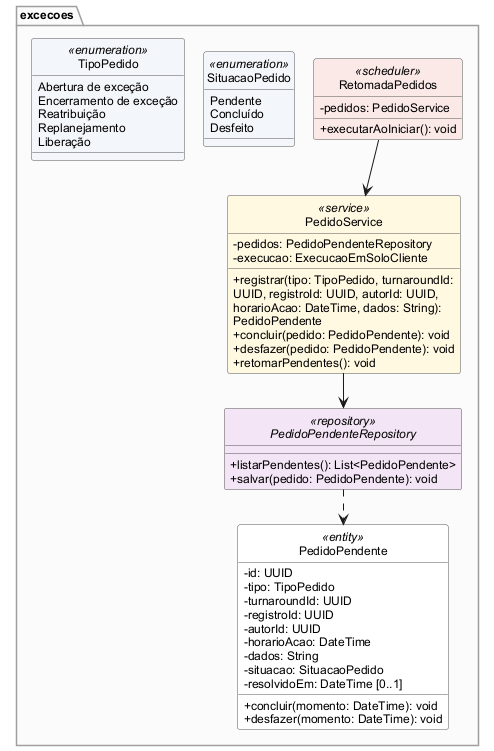

The diagram above was rendered by PlantUML. Its source (embedded in the PNG):
@startuml
' Item 13 — Pedidos pendentes do Exceções e Liberação à Execução em Solo. Vista gerada a partir das fontes 13-classes-*.iuml.
!include 13-classes-estilo.iuml
restore excecoes
restore excecoes.RetomadaPedidos
restore excecoes.PedidoService
restore excecoes.PedidoPendenteRepository
restore excecoes.PedidoPendente
restore excecoes.TipoPedido
restore excecoes.SituacaoPedido
@enduml